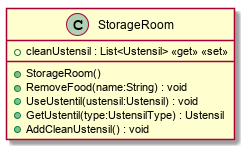

The diagram above was rendered by PlantUML. Its source (embedded in the PNG):
@startuml
class StorageRoom {
    + cleanUstensil : List<Ustensil> <<get>> <<set>>
    + StorageRoom()
    + RemoveFood(name:String) : void
    + UseUstentil(ustensil:Ustensil) : void
    + GetUstentil(type:UstensilType) : Ustensil
    + AddCleanUstensil() : void
}
@enduml